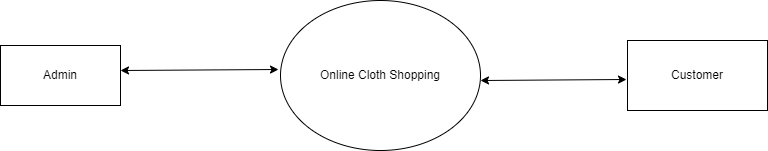

The diagram above was exported from draw.io. Its source (the exported page's mxGraphModel, read from the mxfile embedded in the PNG):
<mxGraphModel dx="868" dy="1550" grid="1" gridSize="10" guides="1" tooltips="1" connect="1" arrows="1" fold="1" page="1" pageScale="1" pageWidth="850" pageHeight="1100" math="0" shadow="0">
  <root>
    <mxCell id="0" />
    <mxCell id="1" parent="0" />
    <mxCell id="LTUIVYgVjiPYNrMvAZf9-4" value="Online Cloth Shopping" style="ellipse;whiteSpace=wrap;html=1;" vertex="1" parent="1">
      <mxGeometry x="310" y="-300" width="200" height="150" as="geometry" />
    </mxCell>
    <mxCell id="LTUIVYgVjiPYNrMvAZf9-5" value="Admin" style="rounded=0;whiteSpace=wrap;html=1;" vertex="1" parent="1">
      <mxGeometry x="30" y="-255" width="120" height="60" as="geometry" />
    </mxCell>
    <mxCell id="LTUIVYgVjiPYNrMvAZf9-6" value="Customer" style="rounded=0;whiteSpace=wrap;html=1;" vertex="1" parent="1">
      <mxGeometry x="657" y="-260" width="140" height="70" as="geometry" />
    </mxCell>
    <mxCell id="LTUIVYgVjiPYNrMvAZf9-8" value="" style="endArrow=classic;startArrow=classic;html=1;rounded=0;entryX=-0.01;entryY=0.46;entryDx=0;entryDy=0;entryPerimeter=0;" edge="1" parent="1" target="LTUIVYgVjiPYNrMvAZf9-4">
      <mxGeometry width="50" height="50" relative="1" as="geometry">
        <mxPoint x="150" y="-230" as="sourcePoint" />
        <mxPoint x="200" y="-280" as="targetPoint" />
      </mxGeometry>
    </mxCell>
    <mxCell id="LTUIVYgVjiPYNrMvAZf9-9" value="" style="endArrow=classic;startArrow=classic;html=1;rounded=0;" edge="1" parent="1">
      <mxGeometry width="50" height="50" relative="1" as="geometry">
        <mxPoint x="510" y="-220" as="sourcePoint" />
        <mxPoint x="656" y="-221" as="targetPoint" />
      </mxGeometry>
    </mxCell>
  </root>
</mxGraphModel>